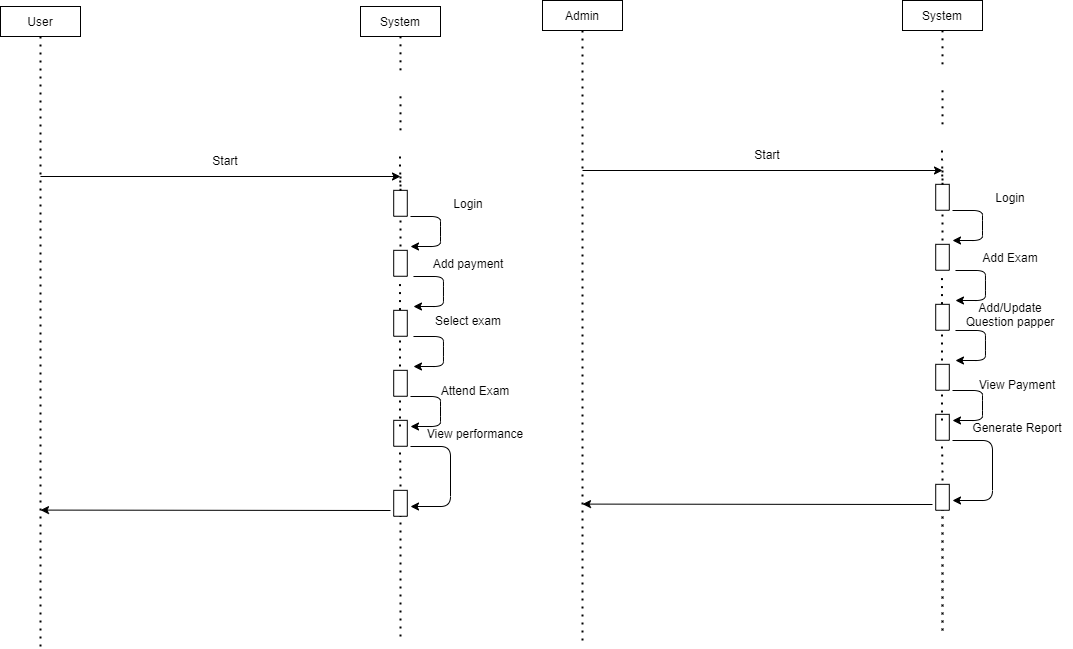

The diagram above was exported from draw.io. Its source (the exported page's mxGraphModel, read from the mxfile embedded in the PNG):
<mxGraphModel dx="1004" dy="521" grid="1" gridSize="10" guides="1" tooltips="1" connect="1" arrows="1" fold="1" page="1" pageScale="1" pageWidth="850" pageHeight="1100" math="0" shadow="0">
  <root>
    <mxCell id="0" />
    <mxCell id="1" parent="0" />
    <mxCell id="TeXqWkw9Uf2hV4qzG69--1" value="User" style="rounded=0;whiteSpace=wrap;html=1;" parent="1" vertex="1">
      <mxGeometry x="200" y="90" width="80" height="30" as="geometry" />
    </mxCell>
    <mxCell id="TeXqWkw9Uf2hV4qzG69--2" value="System" style="rounded=0;whiteSpace=wrap;html=1;" parent="1" vertex="1">
      <mxGeometry x="560" y="90" width="80" height="30" as="geometry" />
    </mxCell>
    <mxCell id="TeXqWkw9Uf2hV4qzG69--3" value="" style="endArrow=none;dashed=1;html=1;dashPattern=1 3;strokeWidth=2;entryX=0.5;entryY=1;entryDx=0;entryDy=0;" parent="1" target="TeXqWkw9Uf2hV4qzG69--1" edge="1">
      <mxGeometry width="50" height="50" relative="1" as="geometry">
        <mxPoint x="240" y="730" as="sourcePoint" />
        <mxPoint x="450" y="280" as="targetPoint" />
      </mxGeometry>
    </mxCell>
    <mxCell id="TeXqWkw9Uf2hV4qzG69--6" value="" style="endArrow=none;dashed=1;html=1;dashPattern=1 3;strokeWidth=2;entryX=0.5;entryY=1;entryDx=0;entryDy=0;entryPerimeter=0;" parent="1" target="TeXqWkw9Uf2hV4qzG69--2" edge="1">
      <mxGeometry width="50" height="50" relative="1" as="geometry">
        <mxPoint x="600.0036147024252" y="153.83000000000004" as="sourcePoint" />
        <mxPoint x="620.5" y="120" as="targetPoint" />
        <Array as="points" />
      </mxGeometry>
    </mxCell>
    <mxCell id="TeXqWkw9Uf2hV4qzG69--10" value="" style="endArrow=none;dashed=1;html=1;dashPattern=1 3;strokeWidth=2;" parent="1" edge="1">
      <mxGeometry width="50" height="50" relative="1" as="geometry">
        <mxPoint x="600.0049999999999" y="213.83000000000004" as="sourcePoint" />
        <mxPoint x="600.0049999999999" y="179.7600000000001" as="targetPoint" />
        <Array as="points" />
      </mxGeometry>
    </mxCell>
    <mxCell id="TeXqWkw9Uf2hV4qzG69--12" value="" style="endArrow=classic;html=1;" parent="1" edge="1">
      <mxGeometry width="50" height="50" relative="1" as="geometry">
        <mxPoint x="240" y="260" as="sourcePoint" />
        <mxPoint x="600" y="260" as="targetPoint" />
      </mxGeometry>
    </mxCell>
    <mxCell id="TeXqWkw9Uf2hV4qzG69--13" value="Start" style="text;html=1;strokeColor=none;fillColor=none;align=center;verticalAlign=middle;whiteSpace=wrap;rounded=0;" parent="1" vertex="1">
      <mxGeometry x="340" y="233.59" width="170" height="20" as="geometry" />
    </mxCell>
    <mxCell id="TeXqWkw9Uf2hV4qzG69--14" value="" style="rounded=0;whiteSpace=wrap;html=1;rotation=90;" parent="1" vertex="1">
      <mxGeometry x="587.04" y="280" width="25.93" height="13.59" as="geometry" />
    </mxCell>
    <mxCell id="TeXqWkw9Uf2hV4qzG69--15" value="" style="endArrow=classic;html=1;" parent="1" edge="1">
      <mxGeometry width="50" height="50" relative="1" as="geometry">
        <mxPoint x="610" y="300" as="sourcePoint" />
        <mxPoint x="610" y="330" as="targetPoint" />
        <Array as="points">
          <mxPoint x="640" y="300" />
          <mxPoint x="640" y="310" />
          <mxPoint x="640" y="330" />
        </Array>
      </mxGeometry>
    </mxCell>
    <mxCell id="TeXqWkw9Uf2hV4qzG69--16" value="" style="endArrow=none;dashed=1;html=1;dashPattern=1 3;strokeWidth=2;" parent="1" edge="1">
      <mxGeometry width="50" height="50" relative="1" as="geometry">
        <mxPoint x="600" y="260" as="sourcePoint" />
        <mxPoint x="599.5049999999999" y="240.0000000000001" as="targetPoint" />
        <Array as="points">
          <mxPoint x="600" y="280" />
        </Array>
      </mxGeometry>
    </mxCell>
    <mxCell id="TeXqWkw9Uf2hV4qzG69--17" value="" style="rounded=0;whiteSpace=wrap;html=1;rotation=90;" parent="1" vertex="1">
      <mxGeometry x="587.04" y="340" width="25.93" height="13.59" as="geometry" />
    </mxCell>
    <mxCell id="TeXqWkw9Uf2hV4qzG69--18" value="" style="rounded=0;whiteSpace=wrap;html=1;rotation=90;" parent="1" vertex="1">
      <mxGeometry x="587.04" y="400" width="25.93" height="13.59" as="geometry" />
    </mxCell>
    <mxCell id="TeXqWkw9Uf2hV4qzG69--19" value="" style="rounded=0;whiteSpace=wrap;html=1;rotation=90;" parent="1" vertex="1">
      <mxGeometry x="587.04" y="460" width="25.93" height="13.59" as="geometry" />
    </mxCell>
    <mxCell id="TeXqWkw9Uf2hV4qzG69--20" value="Login" style="text;html=1;strokeColor=none;fillColor=none;align=center;verticalAlign=middle;whiteSpace=wrap;rounded=0;" parent="1" vertex="1">
      <mxGeometry x="612.97" y="276.79" width="110" height="20" as="geometry" />
    </mxCell>
    <mxCell id="TeXqWkw9Uf2hV4qzG69--21" value="" style="endArrow=classic;html=1;" parent="1" edge="1">
      <mxGeometry width="50" height="50" relative="1" as="geometry">
        <mxPoint x="612.97" y="360" as="sourcePoint" />
        <mxPoint x="612.97" y="390" as="targetPoint" />
        <Array as="points">
          <mxPoint x="642.97" y="360" />
          <mxPoint x="642.97" y="370" />
          <mxPoint x="642.97" y="390" />
        </Array>
      </mxGeometry>
    </mxCell>
    <mxCell id="TeXqWkw9Uf2hV4qzG69--22" style="edgeStyle=orthogonalEdgeStyle;rounded=0;orthogonalLoop=1;jettySize=auto;html=1;exitX=0.5;exitY=1;exitDx=0;exitDy=0;" parent="1" source="TeXqWkw9Uf2hV4qzG69--20" target="TeXqWkw9Uf2hV4qzG69--20" edge="1">
      <mxGeometry relative="1" as="geometry" />
    </mxCell>
    <mxCell id="TeXqWkw9Uf2hV4qzG69--23" value="Add payment" style="text;html=1;strokeColor=none;fillColor=none;align=center;verticalAlign=middle;whiteSpace=wrap;rounded=0;" parent="1" vertex="1">
      <mxGeometry x="612.97" y="336.8" width="110" height="20" as="geometry" />
    </mxCell>
    <mxCell id="TeXqWkw9Uf2hV4qzG69--24" value="Select exam" style="text;html=1;strokeColor=none;fillColor=none;align=center;verticalAlign=middle;whiteSpace=wrap;rounded=0;" parent="1" vertex="1">
      <mxGeometry x="612.97" y="393.59000000000003" width="110" height="20" as="geometry" />
    </mxCell>
    <mxCell id="TeXqWkw9Uf2hV4qzG69--25" value="" style="endArrow=classic;html=1;" parent="1" edge="1">
      <mxGeometry width="50" height="50" relative="1" as="geometry">
        <mxPoint x="612.97" y="420" as="sourcePoint" />
        <mxPoint x="612.97" y="450" as="targetPoint" />
        <Array as="points">
          <mxPoint x="642.97" y="420" />
          <mxPoint x="642.97" y="430" />
          <mxPoint x="642.97" y="450" />
        </Array>
      </mxGeometry>
    </mxCell>
    <mxCell id="TeXqWkw9Uf2hV4qzG69--26" value="Attend Exam" style="text;html=1;strokeColor=none;fillColor=none;align=center;verticalAlign=middle;whiteSpace=wrap;rounded=0;" parent="1" vertex="1">
      <mxGeometry x="620" y="463.6" width="110" height="20" as="geometry" />
    </mxCell>
    <mxCell id="TeXqWkw9Uf2hV4qzG69--27" value="" style="endArrow=none;dashed=1;html=1;dashPattern=1 3;strokeWidth=2;" parent="1" edge="1">
      <mxGeometry width="50" height="50" relative="1" as="geometry">
        <mxPoint x="600" y="330" as="sourcePoint" />
        <mxPoint x="600" y="300" as="targetPoint" />
        <Array as="points" />
      </mxGeometry>
    </mxCell>
    <mxCell id="TeXqWkw9Uf2hV4qzG69--28" value="" style="endArrow=none;dashed=1;html=1;dashPattern=1 3;strokeWidth=2;" parent="1" edge="1">
      <mxGeometry width="50" height="50" relative="1" as="geometry">
        <mxPoint x="599.5" y="393.59000000000003" as="sourcePoint" />
        <mxPoint x="599.5" y="363.59000000000003" as="targetPoint" />
        <Array as="points" />
      </mxGeometry>
    </mxCell>
    <mxCell id="TeXqWkw9Uf2hV4qzG69--29" value="" style="endArrow=none;dashed=1;html=1;dashPattern=1 3;strokeWidth=2;" parent="1" edge="1">
      <mxGeometry width="50" height="50" relative="1" as="geometry">
        <mxPoint x="599.5" y="450" as="sourcePoint" />
        <mxPoint x="599.5" y="420" as="targetPoint" />
        <Array as="points" />
      </mxGeometry>
    </mxCell>
    <mxCell id="k3R5UadYRVqbczwa6a4Z-1" value="" style="rounded=0;whiteSpace=wrap;html=1;rotation=90;" vertex="1" parent="1">
      <mxGeometry x="587.04" y="510" width="25.93" height="13.59" as="geometry" />
    </mxCell>
    <mxCell id="k3R5UadYRVqbczwa6a4Z-2" value="" style="endArrow=classic;html=1;" edge="1" parent="1">
      <mxGeometry width="50" height="50" relative="1" as="geometry">
        <mxPoint x="610" y="480.00000000000006" as="sourcePoint" />
        <mxPoint x="610" y="510.00000000000006" as="targetPoint" />
        <Array as="points">
          <mxPoint x="640" y="480.00000000000006" />
          <mxPoint x="640" y="490.00000000000006" />
          <mxPoint x="640" y="510.00000000000006" />
        </Array>
      </mxGeometry>
    </mxCell>
    <mxCell id="k3R5UadYRVqbczwa6a4Z-3" value="" style="endArrow=none;dashed=1;html=1;dashPattern=1 3;strokeWidth=2;" edge="1" parent="1">
      <mxGeometry width="50" height="50" relative="1" as="geometry">
        <mxPoint x="599.5" y="510" as="sourcePoint" />
        <mxPoint x="599.5" y="480" as="targetPoint" />
        <Array as="points" />
      </mxGeometry>
    </mxCell>
    <mxCell id="k3R5UadYRVqbczwa6a4Z-4" value="" style="endArrow=none;dashed=1;html=1;dashPattern=1 3;strokeWidth=2;" edge="1" parent="1">
      <mxGeometry width="50" height="50" relative="1" as="geometry">
        <mxPoint x="600" y="570" as="sourcePoint" />
        <mxPoint x="599.5" y="529.9999999999999" as="targetPoint" />
        <Array as="points" />
      </mxGeometry>
    </mxCell>
    <mxCell id="k3R5UadYRVqbczwa6a4Z-5" value="" style="endArrow=classic;html=1;" edge="1" parent="1">
      <mxGeometry width="50" height="50" relative="1" as="geometry">
        <mxPoint x="590" y="594" as="sourcePoint" />
        <mxPoint x="240" y="593.5899999999999" as="targetPoint" />
      </mxGeometry>
    </mxCell>
    <mxCell id="k3R5UadYRVqbczwa6a4Z-9" value="" style="rounded=0;whiteSpace=wrap;html=1;rotation=90;" vertex="1" parent="1">
      <mxGeometry x="587.04" y="580" width="25.93" height="13.59" as="geometry" />
    </mxCell>
    <mxCell id="k3R5UadYRVqbczwa6a4Z-10" value="" style="endArrow=classic;html=1;" edge="1" parent="1">
      <mxGeometry width="50" height="50" relative="1" as="geometry">
        <mxPoint x="610" y="530" as="sourcePoint" />
        <mxPoint x="610" y="590" as="targetPoint" />
        <Array as="points">
          <mxPoint x="650" y="530" />
          <mxPoint x="650" y="590" />
        </Array>
      </mxGeometry>
    </mxCell>
    <mxCell id="k3R5UadYRVqbczwa6a4Z-11" value="" style="endArrow=none;dashed=1;html=1;dashPattern=1 3;strokeWidth=2;entryX=1;entryY=0.5;entryDx=0;entryDy=0;" edge="1" parent="1" target="k3R5UadYRVqbczwa6a4Z-9">
      <mxGeometry width="50" height="50" relative="1" as="geometry">
        <mxPoint x="600" y="720" as="sourcePoint" />
        <mxPoint x="600" y="610" as="targetPoint" />
        <Array as="points" />
      </mxGeometry>
    </mxCell>
    <mxCell id="k3R5UadYRVqbczwa6a4Z-12" value="View performance" style="text;html=1;strokeColor=none;fillColor=none;align=center;verticalAlign=middle;whiteSpace=wrap;rounded=0;" vertex="1" parent="1">
      <mxGeometry x="620" y="506.8" width="110" height="20" as="geometry" />
    </mxCell>
    <mxCell id="k3R5UadYRVqbczwa6a4Z-77" value="Admin" style="rounded=0;whiteSpace=wrap;html=1;" vertex="1" parent="1">
      <mxGeometry x="742" y="84" width="80" height="30" as="geometry" />
    </mxCell>
    <mxCell id="k3R5UadYRVqbczwa6a4Z-78" value="System" style="rounded=0;whiteSpace=wrap;html=1;" vertex="1" parent="1">
      <mxGeometry x="1102" y="84" width="80" height="30" as="geometry" />
    </mxCell>
    <mxCell id="k3R5UadYRVqbczwa6a4Z-79" value="" style="endArrow=none;dashed=1;html=1;dashPattern=1 3;strokeWidth=2;entryX=0.5;entryY=1;entryDx=0;entryDy=0;" edge="1" parent="1" target="k3R5UadYRVqbczwa6a4Z-77">
      <mxGeometry width="50" height="50" relative="1" as="geometry">
        <mxPoint x="782" y="724" as="sourcePoint" />
        <mxPoint x="992" y="274" as="targetPoint" />
      </mxGeometry>
    </mxCell>
    <mxCell id="k3R5UadYRVqbczwa6a4Z-80" value="" style="endArrow=none;dashed=1;html=1;dashPattern=1 3;strokeWidth=2;entryX=0.5;entryY=1;entryDx=0;entryDy=0;entryPerimeter=0;" edge="1" parent="1" target="k3R5UadYRVqbczwa6a4Z-78">
      <mxGeometry width="50" height="50" relative="1" as="geometry">
        <mxPoint x="1142.0036147024252" y="147.83000000000004" as="sourcePoint" />
        <mxPoint x="1162.5" y="114" as="targetPoint" />
        <Array as="points" />
      </mxGeometry>
    </mxCell>
    <mxCell id="k3R5UadYRVqbczwa6a4Z-81" value="" style="endArrow=none;dashed=1;html=1;dashPattern=1 3;strokeWidth=2;" edge="1" parent="1">
      <mxGeometry width="50" height="50" relative="1" as="geometry">
        <mxPoint x="1142.0049999999999" y="207.83000000000004" as="sourcePoint" />
        <mxPoint x="1142.0049999999999" y="173.7600000000001" as="targetPoint" />
        <Array as="points" />
      </mxGeometry>
    </mxCell>
    <mxCell id="k3R5UadYRVqbczwa6a4Z-82" value="" style="endArrow=classic;html=1;" edge="1" parent="1">
      <mxGeometry width="50" height="50" relative="1" as="geometry">
        <mxPoint x="782" y="254" as="sourcePoint" />
        <mxPoint x="1142" y="254" as="targetPoint" />
      </mxGeometry>
    </mxCell>
    <mxCell id="k3R5UadYRVqbczwa6a4Z-83" value="Start" style="text;html=1;strokeColor=none;fillColor=none;align=center;verticalAlign=middle;whiteSpace=wrap;rounded=0;" vertex="1" parent="1">
      <mxGeometry x="882" y="227.59" width="170" height="20" as="geometry" />
    </mxCell>
    <mxCell id="k3R5UadYRVqbczwa6a4Z-84" value="" style="rounded=0;whiteSpace=wrap;html=1;rotation=90;" vertex="1" parent="1">
      <mxGeometry x="1129.04" y="274" width="25.93" height="13.59" as="geometry" />
    </mxCell>
    <mxCell id="k3R5UadYRVqbczwa6a4Z-85" value="" style="endArrow=classic;html=1;" edge="1" parent="1">
      <mxGeometry width="50" height="50" relative="1" as="geometry">
        <mxPoint x="1152" y="294" as="sourcePoint" />
        <mxPoint x="1152" y="324" as="targetPoint" />
        <Array as="points">
          <mxPoint x="1182" y="294" />
          <mxPoint x="1182" y="304" />
          <mxPoint x="1182" y="324" />
        </Array>
      </mxGeometry>
    </mxCell>
    <mxCell id="k3R5UadYRVqbczwa6a4Z-86" value="" style="endArrow=none;dashed=1;html=1;dashPattern=1 3;strokeWidth=2;" edge="1" parent="1">
      <mxGeometry width="50" height="50" relative="1" as="geometry">
        <mxPoint x="1142" y="254" as="sourcePoint" />
        <mxPoint x="1141.5049999999999" y="234.0000000000001" as="targetPoint" />
        <Array as="points">
          <mxPoint x="1142" y="274" />
        </Array>
      </mxGeometry>
    </mxCell>
    <mxCell id="k3R5UadYRVqbczwa6a4Z-87" value="" style="rounded=0;whiteSpace=wrap;html=1;rotation=90;" vertex="1" parent="1">
      <mxGeometry x="1129.04" y="334" width="25.93" height="13.59" as="geometry" />
    </mxCell>
    <mxCell id="k3R5UadYRVqbczwa6a4Z-88" value="" style="rounded=0;whiteSpace=wrap;html=1;rotation=90;" vertex="1" parent="1">
      <mxGeometry x="1129.04" y="394" width="25.93" height="13.59" as="geometry" />
    </mxCell>
    <mxCell id="k3R5UadYRVqbczwa6a4Z-89" value="" style="rounded=0;whiteSpace=wrap;html=1;rotation=90;" vertex="1" parent="1">
      <mxGeometry x="1129.04" y="454" width="25.93" height="13.59" as="geometry" />
    </mxCell>
    <mxCell id="k3R5UadYRVqbczwa6a4Z-90" value="Login" style="text;html=1;strokeColor=none;fillColor=none;align=center;verticalAlign=middle;whiteSpace=wrap;rounded=0;" vertex="1" parent="1">
      <mxGeometry x="1154.97" y="270.79" width="110" height="20" as="geometry" />
    </mxCell>
    <mxCell id="k3R5UadYRVqbczwa6a4Z-91" value="" style="endArrow=classic;html=1;" edge="1" parent="1">
      <mxGeometry width="50" height="50" relative="1" as="geometry">
        <mxPoint x="1154.97" y="354" as="sourcePoint" />
        <mxPoint x="1154.97" y="384" as="targetPoint" />
        <Array as="points">
          <mxPoint x="1184.97" y="354" />
          <mxPoint x="1184.97" y="364" />
          <mxPoint x="1184.97" y="384" />
        </Array>
      </mxGeometry>
    </mxCell>
    <mxCell id="k3R5UadYRVqbczwa6a4Z-92" style="edgeStyle=orthogonalEdgeStyle;rounded=0;orthogonalLoop=1;jettySize=auto;html=1;exitX=0.5;exitY=1;exitDx=0;exitDy=0;" edge="1" parent="1" source="k3R5UadYRVqbczwa6a4Z-90" target="k3R5UadYRVqbczwa6a4Z-90">
      <mxGeometry relative="1" as="geometry" />
    </mxCell>
    <mxCell id="k3R5UadYRVqbczwa6a4Z-93" value="Add Exam" style="text;html=1;strokeColor=none;fillColor=none;align=center;verticalAlign=middle;whiteSpace=wrap;rounded=0;" vertex="1" parent="1">
      <mxGeometry x="1154.97" y="330.8" width="110" height="20" as="geometry" />
    </mxCell>
    <mxCell id="k3R5UadYRVqbczwa6a4Z-94" value="Add/Update Question papper" style="text;html=1;strokeColor=none;fillColor=none;align=center;verticalAlign=middle;whiteSpace=wrap;rounded=0;" vertex="1" parent="1">
      <mxGeometry x="1154.97" y="387.59000000000003" width="110" height="20" as="geometry" />
    </mxCell>
    <mxCell id="k3R5UadYRVqbczwa6a4Z-95" value="" style="endArrow=classic;html=1;" edge="1" parent="1">
      <mxGeometry width="50" height="50" relative="1" as="geometry">
        <mxPoint x="1154.97" y="414" as="sourcePoint" />
        <mxPoint x="1154.97" y="444" as="targetPoint" />
        <Array as="points">
          <mxPoint x="1184.97" y="414" />
          <mxPoint x="1184.97" y="424" />
          <mxPoint x="1184.97" y="444" />
        </Array>
      </mxGeometry>
    </mxCell>
    <mxCell id="k3R5UadYRVqbczwa6a4Z-96" value="View Payment" style="text;html=1;strokeColor=none;fillColor=none;align=center;verticalAlign=middle;whiteSpace=wrap;rounded=0;" vertex="1" parent="1">
      <mxGeometry x="1162" y="457.6" width="110" height="20" as="geometry" />
    </mxCell>
    <mxCell id="k3R5UadYRVqbczwa6a4Z-97" value="" style="endArrow=none;dashed=1;html=1;dashPattern=1 3;strokeWidth=2;" edge="1" parent="1">
      <mxGeometry width="50" height="50" relative="1" as="geometry">
        <mxPoint x="1142" y="324" as="sourcePoint" />
        <mxPoint x="1142" y="294" as="targetPoint" />
        <Array as="points" />
      </mxGeometry>
    </mxCell>
    <mxCell id="k3R5UadYRVqbczwa6a4Z-98" value="" style="endArrow=none;dashed=1;html=1;dashPattern=1 3;strokeWidth=2;" edge="1" parent="1">
      <mxGeometry width="50" height="50" relative="1" as="geometry">
        <mxPoint x="1141.5" y="387.59000000000003" as="sourcePoint" />
        <mxPoint x="1141.5" y="357.59000000000003" as="targetPoint" />
        <Array as="points" />
      </mxGeometry>
    </mxCell>
    <mxCell id="k3R5UadYRVqbczwa6a4Z-99" value="" style="endArrow=none;dashed=1;html=1;dashPattern=1 3;strokeWidth=2;" edge="1" parent="1">
      <mxGeometry width="50" height="50" relative="1" as="geometry">
        <mxPoint x="1141.5" y="444" as="sourcePoint" />
        <mxPoint x="1141.5" y="414" as="targetPoint" />
        <Array as="points" />
      </mxGeometry>
    </mxCell>
    <mxCell id="k3R5UadYRVqbczwa6a4Z-100" value="" style="rounded=0;whiteSpace=wrap;html=1;rotation=90;" vertex="1" parent="1">
      <mxGeometry x="1129.04" y="504" width="25.93" height="13.59" as="geometry" />
    </mxCell>
    <mxCell id="k3R5UadYRVqbczwa6a4Z-101" value="" style="endArrow=classic;html=1;" edge="1" parent="1">
      <mxGeometry width="50" height="50" relative="1" as="geometry">
        <mxPoint x="1152" y="474" as="sourcePoint" />
        <mxPoint x="1152" y="504" as="targetPoint" />
        <Array as="points">
          <mxPoint x="1182" y="474.00000000000006" />
          <mxPoint x="1182" y="484.00000000000006" />
          <mxPoint x="1182" y="504" />
        </Array>
      </mxGeometry>
    </mxCell>
    <mxCell id="k3R5UadYRVqbczwa6a4Z-102" value="" style="endArrow=none;dashed=1;html=1;dashPattern=1 3;strokeWidth=2;" edge="1" parent="1">
      <mxGeometry width="50" height="50" relative="1" as="geometry">
        <mxPoint x="1141.5" y="504" as="sourcePoint" />
        <mxPoint x="1141.5" y="474" as="targetPoint" />
        <Array as="points" />
      </mxGeometry>
    </mxCell>
    <mxCell id="k3R5UadYRVqbczwa6a4Z-103" value="" style="endArrow=none;dashed=1;html=1;dashPattern=1 3;strokeWidth=2;" edge="1" parent="1">
      <mxGeometry width="50" height="50" relative="1" as="geometry">
        <mxPoint x="1142" y="564" as="sourcePoint" />
        <mxPoint x="1141.5" y="524" as="targetPoint" />
        <Array as="points" />
      </mxGeometry>
    </mxCell>
    <mxCell id="k3R5UadYRVqbczwa6a4Z-104" value="" style="endArrow=classic;html=1;" edge="1" parent="1">
      <mxGeometry width="50" height="50" relative="1" as="geometry">
        <mxPoint x="1132" y="588" as="sourcePoint" />
        <mxPoint x="782" y="587.5899999999999" as="targetPoint" />
      </mxGeometry>
    </mxCell>
    <mxCell id="k3R5UadYRVqbczwa6a4Z-105" value="" style="rounded=0;whiteSpace=wrap;html=1;rotation=90;" vertex="1" parent="1">
      <mxGeometry x="1129.04" y="574" width="25.93" height="13.59" as="geometry" />
    </mxCell>
    <mxCell id="k3R5UadYRVqbczwa6a4Z-106" value="" style="endArrow=classic;html=1;" edge="1" parent="1">
      <mxGeometry width="50" height="50" relative="1" as="geometry">
        <mxPoint x="1152" y="524" as="sourcePoint" />
        <mxPoint x="1152" y="584" as="targetPoint" />
        <Array as="points">
          <mxPoint x="1192" y="524" />
          <mxPoint x="1192" y="584" />
        </Array>
      </mxGeometry>
    </mxCell>
    <mxCell id="k3R5UadYRVqbczwa6a4Z-107" value="" style="endArrow=none;dashed=1;html=1;dashPattern=1 3;strokeWidth=2;entryX=1;entryY=0.5;entryDx=0;entryDy=0;" edge="1" parent="1" target="k3R5UadYRVqbczwa6a4Z-105">
      <mxGeometry width="50" height="50" relative="1" as="geometry">
        <mxPoint x="1142" y="714" as="sourcePoint" />
        <mxPoint x="1142" y="604" as="targetPoint" />
        <Array as="points" />
      </mxGeometry>
    </mxCell>
    <mxCell id="k3R5UadYRVqbczwa6a4Z-108" value="Generate Report" style="text;html=1;strokeColor=none;fillColor=none;align=center;verticalAlign=middle;whiteSpace=wrap;rounded=0;" vertex="1" parent="1">
      <mxGeometry x="1162" y="500.79999999999995" width="110" height="20" as="geometry" />
    </mxCell>
  </root>
</mxGraphModel>